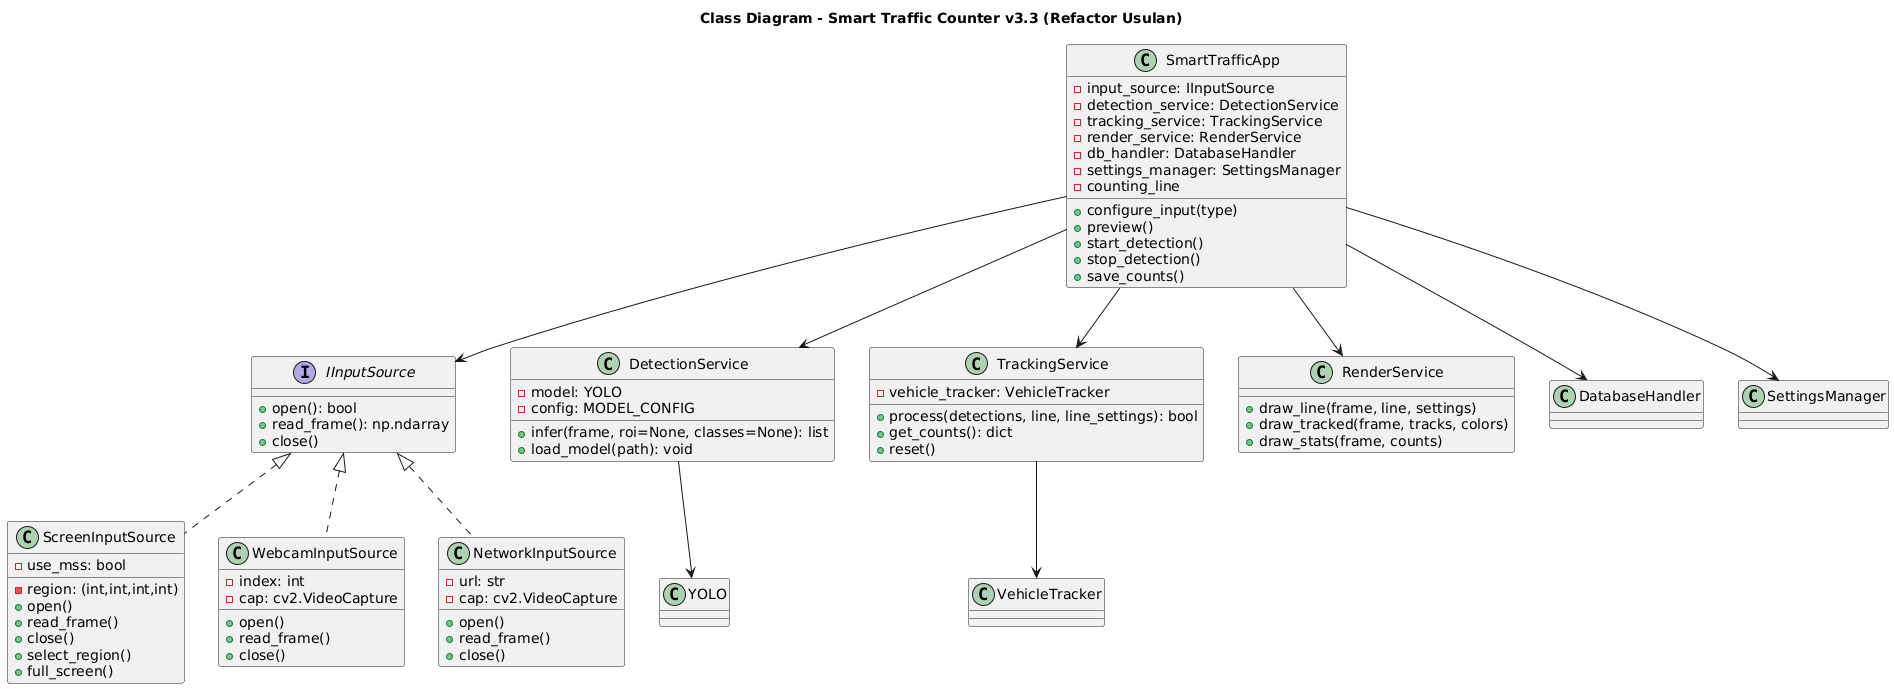

The diagram above was rendered by PlantUML. Its source (embedded in the PNG):
@startuml
title Class Diagram - Smart Traffic Counter v3.3 (Refactor Usulan)

interface IInputSource {
  + open(): bool
  + read_frame(): np.ndarray
  + close()
}

class ScreenInputSource implements IInputSource {
  - region: (int,int,int,int)
  - use_mss: bool
  + open()
  + read_frame()
  + close()
  + select_region()
  + full_screen()
}

class WebcamInputSource implements IInputSource {
  - index: int
  - cap: cv2.VideoCapture
  + open()
  + read_frame()
  + close()
}

class NetworkInputSource implements IInputSource {
  - url: str
  - cap: cv2.VideoCapture
  + open()
  + read_frame()
  + close()
}

class DetectionService {
  - model: YOLO
  - config: MODEL_CONFIG
  + infer(frame, roi=None, classes=None): list
  + load_model(path): void
}

class TrackingService {
  - vehicle_tracker: VehicleTracker
  + process(detections, line, line_settings): bool
  + get_counts(): dict
  + reset()
}

class RenderService {
  + draw_line(frame, line, settings)
  + draw_tracked(frame, tracks, colors)
  + draw_stats(frame, counts)
}

class SmartTrafficApp {
  - input_source: IInputSource
  - detection_service: DetectionService
  - tracking_service: TrackingService
  - render_service: RenderService
  - db_handler: DatabaseHandler
  - settings_manager: SettingsManager
  - counting_line
  + configure_input(type)
  + preview()
  + start_detection()
  + stop_detection()
  + save_counts()
}

SmartTrafficApp --> IInputSource
SmartTrafficApp --> DetectionService
SmartTrafficApp --> TrackingService
SmartTrafficApp --> RenderService
SmartTrafficApp --> DatabaseHandler
SmartTrafficApp --> SettingsManager
TrackingService --> VehicleTracker
DetectionService --> YOLO
@enduml